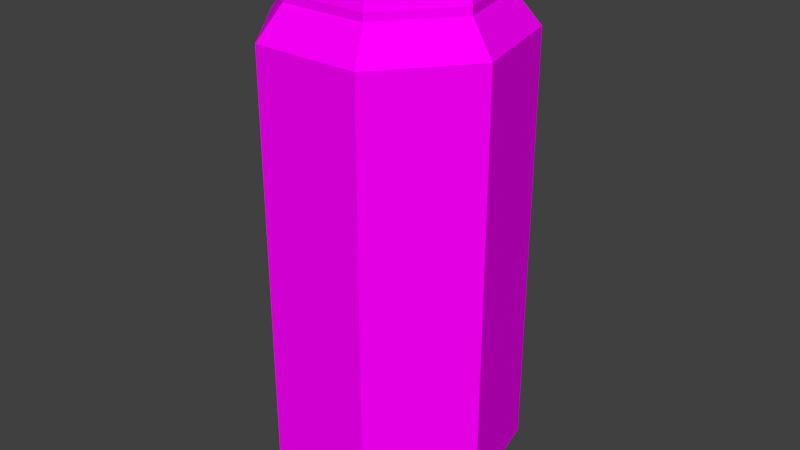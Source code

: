 # Source: bottle04.blend  (saved by Blender 2.79.0; exported with 4.5.12 LTS)
import bpy
from mathutils import Matrix  # noqa: F401  (used for matrix-valued properties, if any)

bpy.ops.wm.read_factory_settings(use_empty=True)
scene = bpy.context.scene
scene.name = 'Scene'

# ---- collections
col_collection_1 = bpy.data.collections.new('Collection 1'); scene.collection.children.link(col_collection_1)

# ---- images (referenced by path relative to the original .blend; pixels are not part of the script)
import os
ASSET_DIR = os.environ.get("B2B_ASSET_DIR", "")  # directory of the original .blend (textures are referenced by path, not embedded)
HERE = os.path.dirname(os.path.abspath(__file__))  # packed textures are extracted next to this script under _unpacked/

def load_image(name, relpath, width, height, colorspace="sRGB"):
    """Load a texture the original file referenced (path relative to the .blend, or extracted next to this script)."""
    p = next((c for c in (os.path.join(HERE, relpath), os.path.join(ASSET_DIR, relpath)) if relpath and os.path.exists(c)), "")
    if p:
        img = bpy.data.images.load(p, check_existing=True)
        img.name = name
    else:  # same state as the original file: an image datablock whose file is absent (Cycles renders it pink)
        img = bpy.data.images.new(name, width, height)
        img.source = "FILE"
        img.filepath = "//" + (relpath or name)
    img.colorspace_settings.name = colorspace
    return img
img_texturecolors_png = load_image('textureColors.png', 'textureColors.png', 1024, 1024, 'sRGB')

# ---- materials (node trees are filled in below, after node groups)
mat_material_001 = bpy.data.materials.new('Material.001')
mat_material_001.alpha_threshold = 0.0
mat_material_001.roughness = 0.5

# ---- material node trees
mat_material_001.use_nodes = True; mat_material_001.node_tree.nodes.clear()
_N = mat_material_001.node_tree.nodes; _L = mat_material_001.node_tree.links
n0 = _N.new('ShaderNodeOutputMaterial'); n0.name = 'Material Output'; n0.location = (300, 300)
n1 = _N.new('ShaderNodeBsdfDiffuse'); n1.name = 'Diffuse BSDF'; n1.location = (10, 300)
n2 = _N.new('ShaderNodeTexImage'); n2.name = 'Image Texture'; n2.location = (-180, 300)
n2.width = 140
n2.image = img_texturecolors_png
_L.new(n1.outputs[0], n0.inputs[0])
_L.new(n2.outputs[0], n1.inputs[0])
n0.is_active_output = True

# ---- world
world_world = bpy.data.worlds.new('World'); scene.world = world_world
world_world.color = (0.05088, 0.05088, 0.05088)
world_world.use_sun_shadow = False
world_world.sun_shadow_jitter_overblur = 0.0
world_world.cycles.sampling_method = 'MANUAL'

# ---- meshes
me_cylinder = bpy.data.meshes.new('Cylinder')
me_cylinder.from_pydata([(-6.812e-09, 0.8, 0.0), (-6.812e-09, 0.8, 2.951), (0.6255, 0.4988, 0.0), (0.6255, 0.4988, 2.951), (0.7799, -0.178, 0.0), (0.7799, -0.178, 2.951), (0.3471, -0.7208, 0.0), (0.3471, -0.7208, 2.951), (-0.3471, -0.7208, 0.0), (-0.3471, -0.7208, 2.951), (-0.7799, -0.178, 0.0), (-0.7799, -0.178, 2.951), (-0.6255, 0.4988, 0.0), (-0.6255, 0.4988, 2.951), (0.0, 1.0, 0.2385), (0.0, 1.0, 2.765), (0.7818, 0.6235, 2.765), (0.7818, 0.6235, 0.2385), (0.9749, -0.2225, 2.765), (0.9749, -0.2225, 0.2385), (0.4339, -0.901, 2.765), (0.4339, -0.901, 0.2385), (-0.4339, -0.901, 2.765), (-0.4339, -0.901, 0.2385), (-0.9749, -0.2225, 2.765), (-0.9749, -0.2225, 0.2385), (-0.7818, 0.6235, 2.765), (-0.7818, 0.6235, 0.2385), (0.6255, 0.4988, 2.997), (-6.812e-09, 0.8, 2.997), (0.7799, -0.178, 2.997), (0.3471, -0.7208, 2.997), (-0.3471, -0.7208, 2.997), (-0.7799, -0.178, 2.997), (-0.6255, 0.4988, 2.997), (0.5428, 0.4328, 3.223), (-1.147e-08, 0.6942, 3.223), (0.6768, -0.1545, 3.223), (0.3012, -0.6255, 3.223), (-0.3012, -0.6255, 3.223), (-0.6768, -0.1545, 3.223), (-0.5428, 0.4328, 3.223)], [], [(15, 1, 3, 16), (16, 3, 5, 18), (18, 5, 7, 20), (20, 7, 9, 22), (22, 9, 11, 24), (9, 7, 31, 32), (24, 11, 13, 26), (26, 13, 1, 15), (0, 2, 4, 6, 8, 10, 12), (12, 27, 14, 0), (27, 26, 15, 14), (10, 25, 27, 12), (25, 24, 26, 27), (8, 23, 25, 10), (23, 22, 24, 25), (6, 21, 23, 8), (21, 20, 22, 23), (4, 19, 21, 6), (19, 18, 20, 21), (2, 17, 19, 4), (17, 16, 18, 19), (0, 14, 17, 2), (14, 15, 16, 17), (29, 34, 41, 36), (1, 13, 34, 29), (5, 3, 28, 30), (11, 9, 32, 33), (3, 1, 29, 28), (7, 5, 30, 31), (13, 11, 33, 34), (35, 36, 41, 40, 39, 38, 37), (33, 32, 39, 40), (31, 30, 37, 38), (28, 29, 36, 35), (34, 33, 40, 41), (32, 31, 38, 39), (30, 28, 35, 37)])
_uv = me_cylinder.uv_layers.new(name='UVMap')
_uv.uv.foreach_set('vector', [0.7986, 0.3735, 0.8424, 0.3735, 0.8424, 0.4172, 0.7986, 0.4172, 0.7986, 0.3735, 0.8424, 0.3735, 0.8424, 0.4172, 0.7986, 0.4172, 0.7986, 0.3735, 0.8424, 0.3735, 0.8424, 0.4172, 0.7986, 0.4172, 0.7986, 0.3735, 0.8424, 0.3735, 0.8424, 0.4172, 0.7986, 0.4172, 0.7986, 0.3735, 0.8424, 0.3735, 0.8424, 0.4172, 0.7986, 0.4172, 0.7321, 0.8227, 0.7758, 0.8227, 0.7758, 0.8664, 0.7321, 0.8664, 0.7986, 0.3735, 0.8424, 0.3735, 0.8424, 0.4172, 0.7986, 0.4172, 0.7986, 0.3735, 0.8424, 0.3735, 0.8424, 0.4172, 0.7986, 0.4172, 0.8205, 0.4172, 0.8376, 0.409, 0.8418, 0.3905, 0.83, 0.3757, 0.811, 0.3757, 0.7992, 0.3905, 0.8034, 0.409, 0.7986, 0.3735, 0.8424, 0.3735, 0.8424, 0.4172, 0.7986, 0.4172, 0.7986, 0.3735, 0.8424, 0.3735, 0.8424, 0.4172, 0.7986, 0.4172, 0.7986, 0.3735, 0.8424, 0.3735, 0.8424, 0.4172, 0.7986, 0.4172, 0.7986, 0.3735, 0.8424, 0.3735, 0.8424, 0.4172, 0.7986, 0.4172, 0.7986, 0.3735, 0.8424, 0.3735, 0.8424, 0.4172, 0.7986, 0.4172, 0.7986, 0.3735, 0.8424, 0.3735, 0.8424, 0.4172, 0.7986, 0.4172, 0.7986, 0.3735, 0.8424, 0.3735, 0.8424, 0.4172, 0.7986, 0.4172, 0.7986, 0.3735, 0.8424, 0.3735, 0.8424, 0.4172, 0.7986, 0.4172, 0.7986, 0.3735, 0.8424, 0.3735, 0.8424, 0.4172, 0.7986, 0.4172, 0.7986, 0.3735, 0.8424, 0.3735, 0.8424, 0.4172, 0.7986, 0.4172, 0.7986, 0.3735, 0.8424, 0.3735, 0.8424, 0.4172, 0.7986, 0.4172, 0.7986, 0.3735, 0.8424, 0.3735, 0.8424, 0.4172, 0.7986, 0.4172, 0.7986, 0.3735, 0.8424, 0.3735, 0.8424, 0.4172, 0.7986, 0.4172, 0.7986, 0.3735, 0.8424, 0.3735, 0.8424, 0.4172, 0.7986, 0.4172, 0.7321, 0.8227, 0.7758, 0.8227, 0.7758, 0.8664, 0.7321, 0.8664, 0.7321, 0.8227, 0.7758, 0.8227, 0.7758, 0.8664, 0.7321, 0.8664, 0.7321, 0.8227, 0.7758, 0.8227, 0.7758, 0.8664, 0.7321, 0.8664, 0.7321, 0.8227, 0.7758, 0.8227, 0.7758, 0.8664, 0.7321, 0.8664, 0.7321, 0.8227, 0.7758, 0.8227, 0.7758, 0.8664, 0.7321, 0.8664, 0.7321, 0.8227, 0.7758, 0.8227, 0.7758, 0.8664, 0.7321, 0.8664, 0.7321, 0.8227, 0.7758, 0.8227, 0.7758, 0.8664, 0.7321, 0.8664, 0.754, 0.8664, 0.7711, 0.8582, 0.7753, 0.8397, 0.7635, 0.8248, 0.7445, 0.8248, 0.7327, 0.8397, 0.7369, 0.8582, 0.7321, 0.8227, 0.7758, 0.8227, 0.7758, 0.8664, 0.7321, 0.8664, 0.7321, 0.8227, 0.7758, 0.8227, 0.7758, 0.8664, 0.7321, 0.8664, 0.7321, 0.8227, 0.7758, 0.8227, 0.7758, 0.8664, 0.7321, 0.8664, 0.7321, 0.8227, 0.7758, 0.8227, 0.7758, 0.8664, 0.7321, 0.8664, 0.7321, 0.8227, 0.7758, 0.8227, 0.7758, 0.8664, 0.7321, 0.8664, 0.7321, 0.8227, 0.7758, 0.8227, 0.7758, 0.8664, 0.7321, 0.8664])
me_cylinder.materials.append(mat_material_001)
me_cylinder.use_remesh_preserve_volume = False
me_cylinder.use_remesh_preserve_attributes = False
me_cylinder.use_mirror_vertex_groups = False
me_cylinder.update()

# ---- objects
ob_cylinder = bpy.data.objects.new('Cylinder', me_cylinder)

# ---- transforms, parenting, visibility, modifiers, constraints
ob_cylinder.location = (0.0, 0.0, 0.0)
ob_cylinder.scale = (0.1, 0.1, 0.1349)
ob_cylinder.lineart.crease_threshold = 0.0

# ---- collection membership
col_collection_1.objects.link(ob_cylinder)

# ---- scene / render settings (as saved in the file)
scene.frame_start = 1; scene.frame_end = 250; scene.frame_set(2)
scene.render.engine = 'CYCLES'
scene.render.resolution_percentage = 50
scene.render.dither_intensity = 0.0
scene.cycles.use_denoising = False
scene.cycles.samples = 128
scene.cycles.sampling_pattern = 'TABULATED_SOBOL'
scene.cycles.use_adaptive_sampling = False
scene.cycles.use_light_tree = False
scene.cycles.blur_glossy = 0.0
scene.cycles.sample_clamp_indirect = 0.0
scene.view_settings.view_transform = 'Standard'
bpy.context.view_layer.update()

# ---- added for rendering (the .blend has no active camera and no usable light): camera, sun
cam_auto = bpy.data.cameras.new('AutoCamera')
cam_auto.lens = 50.0
cam_auto.sensor_width = 36.0
cam_auto.clip_end = 1000.0
ob_auto_camera = bpy.data.objects.new('AutoCamera', cam_auto)
scene.collection.objects.link(ob_auto_camera)
ob_auto_camera.location = (0.474779, -0.564783, 0.59729)
ob_auto_camera.rotation_euler = (1.09748, -7.21219e-08, 0.694738)
scene.camera = ob_auto_camera
light_auto_sun = bpy.data.lights.new('AutoSun', 'SUN')
light_auto_sun.energy = 3.0
light_auto_sun.angle = 0.0523599
ob_auto_sun = bpy.data.objects.new('AutoSun', light_auto_sun)
scene.collection.objects.link(ob_auto_sun)
ob_auto_sun.rotation_euler = (0.872665, 0.174533, 0.523599)
bpy.context.view_layer.update()
